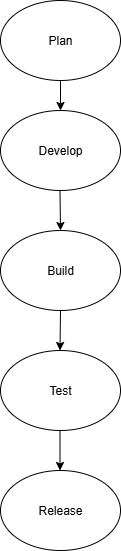

The diagram above was exported from draw.io. Its source (the exported page's mxGraphModel, read from the mxfile embedded in the PNG):
<mxGraphModel dx="1042" dy="562" grid="1" gridSize="10" guides="1" tooltips="1" connect="1" arrows="1" fold="1" page="1" pageScale="1" pageWidth="850" pageHeight="1100" math="0" shadow="0">
  <root>
    <mxCell id="0" />
    <mxCell id="1" parent="0" />
    <mxCell id="OCM-7W97BZ6_GZGLeVgS-1" value="Plan" style="ellipse;whiteSpace=wrap;html=1;" vertex="1" parent="1">
      <mxGeometry x="340" y="30" width="120" height="80" as="geometry" />
    </mxCell>
    <mxCell id="OCM-7W97BZ6_GZGLeVgS-2" value="" style="endArrow=classic;html=1;rounded=0;exitX=0.5;exitY=1;exitDx=0;exitDy=0;" edge="1" parent="1" source="OCM-7W97BZ6_GZGLeVgS-1">
      <mxGeometry width="50" height="50" relative="1" as="geometry">
        <mxPoint x="400" y="210" as="sourcePoint" />
        <mxPoint x="400" y="140" as="targetPoint" />
      </mxGeometry>
    </mxCell>
    <mxCell id="OCM-7W97BZ6_GZGLeVgS-3" value="Develop" style="ellipse;whiteSpace=wrap;html=1;" vertex="1" parent="1">
      <mxGeometry x="340" y="140" width="120" height="80" as="geometry" />
    </mxCell>
    <mxCell id="OCM-7W97BZ6_GZGLeVgS-4" value="" style="endArrow=classic;html=1;rounded=0;" edge="1" parent="1">
      <mxGeometry width="50" height="50" relative="1" as="geometry">
        <mxPoint x="399.5" y="220" as="sourcePoint" />
        <mxPoint x="400" y="260" as="targetPoint" />
      </mxGeometry>
    </mxCell>
    <mxCell id="OCM-7W97BZ6_GZGLeVgS-5" value="Build" style="ellipse;whiteSpace=wrap;html=1;" vertex="1" parent="1">
      <mxGeometry x="340" y="260" width="120" height="80" as="geometry" />
    </mxCell>
    <mxCell id="OCM-7W97BZ6_GZGLeVgS-7" value="" style="endArrow=classic;html=1;rounded=0;exitX=0.5;exitY=1;exitDx=0;exitDy=0;" edge="1" parent="1" source="OCM-7W97BZ6_GZGLeVgS-5">
      <mxGeometry width="50" height="50" relative="1" as="geometry">
        <mxPoint x="399.5" y="350" as="sourcePoint" />
        <mxPoint x="399.5" y="380" as="targetPoint" />
        <Array as="points" />
      </mxGeometry>
    </mxCell>
    <mxCell id="OCM-7W97BZ6_GZGLeVgS-8" value="Test" style="ellipse;whiteSpace=wrap;html=1;" vertex="1" parent="1">
      <mxGeometry x="340" y="380" width="120" height="80" as="geometry" />
    </mxCell>
    <mxCell id="OCM-7W97BZ6_GZGLeVgS-9" value="" style="endArrow=classic;html=1;rounded=0;" edge="1" parent="1">
      <mxGeometry width="50" height="50" relative="1" as="geometry">
        <mxPoint x="399.5" y="460" as="sourcePoint" />
        <mxPoint x="399.5" y="500" as="targetPoint" />
      </mxGeometry>
    </mxCell>
    <mxCell id="OCM-7W97BZ6_GZGLeVgS-10" value="Release" style="ellipse;whiteSpace=wrap;html=1;" vertex="1" parent="1">
      <mxGeometry x="340" y="500" width="120" height="80" as="geometry" />
    </mxCell>
  </root>
</mxGraphModel>